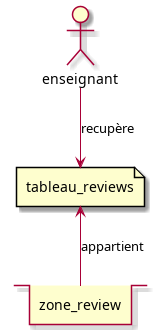

The diagram above was rendered by PlantUML. Its source (embedded in the PNG):
@startuml

actor enseignant
stack zone_review
file tableau_reviews

enseignant --> tableau_reviews : recupère
tableau_reviews <-- zone_review : appartient

@enduml